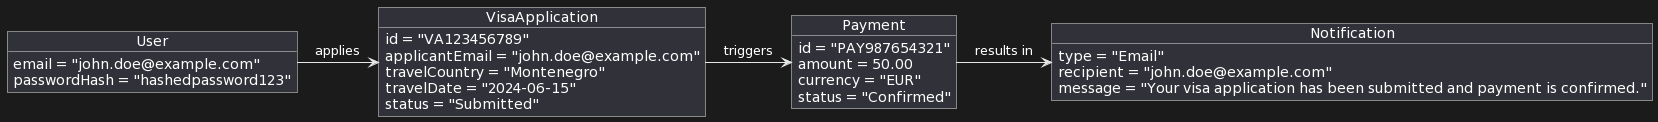

The diagram above was rendered by PlantUML. Its source (embedded in the PNG):
@startuml
object User {
    email = "john.doe@example.com"
    passwordHash = "hashedpassword123"
}

object VisaApplication {
    id = "VA123456789"
    applicantEmail = "john.doe@example.com"
    travelCountry = "Montenegro"
    travelDate = "2024-06-15"
    status = "Submitted"
}

object Payment {
    id = "PAY987654321"
    amount = 50.00
    currency = "EUR"
    status = "Confirmed"
}

object Notification {
    type = "Email"
    recipient = "john.doe@example.com"
    message = "Your visa application has been submitted and payment is confirmed."
}

User -> VisaApplication : applies
VisaApplication -> Payment : triggers
Payment -> Notification : results in
@enduml